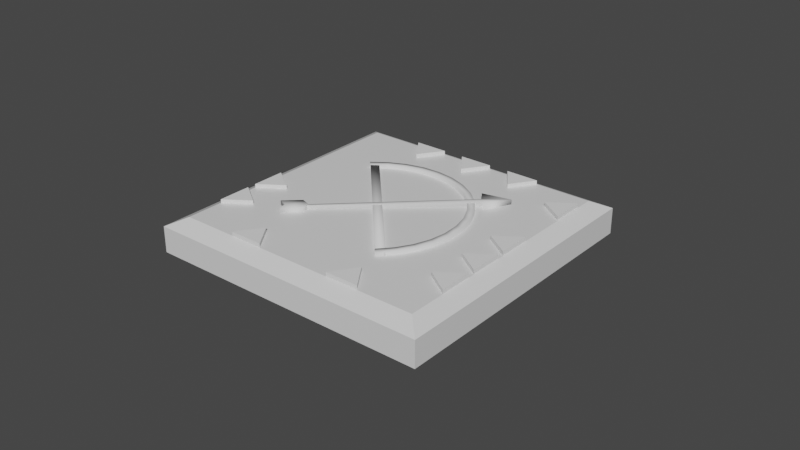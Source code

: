 # Source: bow_7_Clue.blend  (saved by Blender 2.81.16; exported with 4.5.12 LTS)
import bpy
from mathutils import Matrix  # noqa: F401  (used for matrix-valued properties, if any)

bpy.ops.wm.read_factory_settings(use_empty=True)
scene = bpy.context.scene
scene.name = 'Scene'

# ---- collections
col_collection = bpy.data.collections.new('Collection'); scene.collection.children.link(col_collection)

# ---- materials (node trees are filled in below, after node groups)
mat_material = bpy.data.materials.new('Material')
mat_material.alpha_threshold = 0.0
mat_material.use_transparent_shadow = False
mat_material.line_color = (0.0, 0.0, 0.0, 1.0)

# ---- material node trees
mat_material.use_nodes = True; mat_material.node_tree.nodes.clear()
_N = mat_material.node_tree.nodes; _L = mat_material.node_tree.links
n0 = _N.new('ShaderNodeOutputMaterial'); n0.name = 'Material Output'; n0.location = (300, 300)
n1 = _N.new('ShaderNodeBsdfPrincipled'); n1.name = 'Principled BSDF'; n1.location = (10, 300)
n1.distribution = 'GGX'
n1.subsurface_method = 'BURLEY'
n1.inputs[2].default_value = 0.4
n1.inputs[3].default_value = 1.45
n1.inputs[27].default_value = (0.0, 0.0, 0.0, 1.0)
n1.inputs[28].default_value = 1.0
_L.new(n1.outputs[0], n0.inputs[0])
n0.is_active_output = True

# ---- world
world_world = bpy.data.worlds.new('World'); scene.world = world_world
world_world.use_nodes = True; world_world.node_tree.nodes.clear()
_N = world_world.node_tree.nodes; _L = world_world.node_tree.links
n0 = _N.new('ShaderNodeOutputWorld'); n0.name = 'World Output'; n0.location = (300, 300)
n1 = _N.new('ShaderNodeBackground'); n1.name = 'Background'; n1.location = (10, 300)
n1.inputs[0].default_value = (0.05088, 0.05088, 0.05088, 1.0)
_L.new(n1.outputs[0], n0.inputs[0])
n0.is_active_output = True
world_world.color = (0.05088, 0.05088, 0.05088)
world_world.use_sun_shadow = False
world_world.sun_shadow_jitter_overblur = 0.0

# ---- meshes
me_cube = bpy.data.meshes.new('Cube')
me_cube.from_pydata([(1.0, 1.0, 0.3077), (1.0, 1.0, 0.127), (1.0, -1.0, 0.3077), (1.0, -1.0, 0.127), (-1.0, 1.0, 0.3077), (-1.0, 1.0, 0.127), (-1.0, -1.0, 0.3077), (-1.0, -1.0, 0.127), (0.8865, -0.8865, 0.3655), (-0.8865, -0.8865, 0.3655), (0.8865, 0.8865, 0.3655), (-0.8865, 0.8865, 0.3655)], [], [(6, 2, 8, 9), (3, 2, 6, 7), (7, 6, 4, 5), (5, 1, 3, 7), (1, 0, 2, 3), (5, 4, 0, 1), (10, 11, 9, 8), (4, 6, 9, 11), (2, 0, 10, 8), (0, 4, 11, 10)])
_uv = me_cube.uv_layers.new(name='UVMap')
_uv.uv.foreach_set('vector', [0.625, 1.0, 0.625, 0.75, 0.625, 0.75, 0.625, 1.0, 0.375, 0.75, 0.625, 0.75, 0.625, 1.0, 0.375, 1.0, 0.375, 0.0, 0.625, 0.0, 0.625, 0.25, 0.375, 0.25, 0.125, 0.5, 0.375, 0.5, 0.375, 0.75, 0.125, 0.75, 0.375, 0.5, 0.625, 0.5, 0.625, 0.75, 0.375, 0.75, 0.375, 0.25, 0.625, 0.25, 0.625, 0.5, 0.375, 0.5, 0.625, 0.5, 0.875, 0.5, 0.875, 0.75, 0.625, 0.75, 0.625, 0.25, 0.625, 0.0, 0.625, 0.0, 0.625, 0.25, 0.625, 0.75, 0.625, 0.5, 0.625, 0.5, 0.625, 0.75, 0.625, 0.5, 0.625, 0.25, 0.625, 0.25, 0.625, 0.5])
me_cube.materials.append(mat_material)
me_cube.use_remesh_preserve_volume = False
me_cube.use_remesh_preserve_attributes = False
me_cube.use_mirror_vertex_groups = False
me_cube.update()
me_cube_002 = bpy.data.meshes.new('Cube.002')
me_cube_002.from_pydata([(-1.0, -1.0, 0.9356), (-1.0, -1.0, 1.0), (-1.0, 1.0, 0.9356), (-1.0, 1.0, 1.0), (-0.907, -1.0, 0.9356), (-0.907, -1.0, 1.0), (-0.907, 1.0, 0.9356), (-0.907, 1.0, 1.0), (-1.004, 1.015, 0.9258), (-1.004, -1.008, 0.9258), (-0.807, -0.9885, 0.9258), (-0.6172, -0.9309, 0.9258), (-0.4423, -0.8374, 0.9258), (-0.289, -0.7116, 0.9258), (-0.1631, -0.5583, 0.9258), (-0.06964, -0.3834, 0.9258), (-0.01207, -0.1936, 0.9258), (0.007369, 0.003766, 0.9258), (-0.01207, 0.2011, 0.9258), (-0.06964, 0.3909, 0.9258), (-0.1631, 0.5658, 0.9258), (-0.289, 0.7192, 0.9258), (-0.4423, 0.845, 0.9258), (-0.6172, 0.9385, 0.9258), (-0.807, 0.996, 0.9258), (-0.6172, 0.9385, 1.002), (-1.004, 0.9382, 0.9258), (-0.4423, 0.845, 1.002), (-0.289, 0.7192, 1.002), (-0.1631, 0.5658, 1.002), (-0.06964, 0.3909, 1.002), (-0.01207, 0.2011, 1.002), (0.007369, 0.003766, 1.002), (-0.01207, -0.1936, 1.002), (-0.06964, -0.3834, 1.002), (-0.1631, -0.5583, 1.002), (-0.289, -0.7116, 1.002), (-0.4423, -0.8374, 1.002), (-0.6172, -0.9309, 1.002), (-1.004, -1.008, 1.002), (-0.807, -0.9885, 1.002), (-1.004, -0.9307, 0.9258), (-0.822, -0.9127, 0.9258), (-0.6468, -0.8595, 0.9258), (-0.4852, -0.7732, 0.9258), (-0.3436, -0.657, 0.9258), (-0.2274, -0.5154, 0.9258), (-0.141, -0.3538, 0.9258), (-0.08787, -0.1785, 0.9258), (-0.06991, 0.003766, 0.9258), (-0.08787, 0.1861, 0.9258), (-0.141, 0.3614, 0.9258), (-0.2274, 0.5229, 0.9258), (-0.3436, 0.6645, 0.9258), (-0.4852, 0.7807, 0.9258), (-0.6468, 0.8671, 0.9258), (-0.8221, 0.9202, 0.9258), (-0.807, 0.996, 1.002), (-1.004, 1.015, 1.002), (-0.822, -0.9127, 1.002), (-1.004, -0.9307, 1.002), (-0.6468, -0.8595, 1.002), (-0.4852, -0.7732, 1.002), (-0.3436, -0.657, 1.002), (-0.2274, -0.5154, 1.002), (-0.141, -0.3538, 1.002), (-0.08787, -0.1785, 1.002), (-0.06991, 0.003766, 1.002), (-0.08787, 0.1861, 1.002), (-0.141, 0.3614, 1.002), (-0.2274, 0.5229, 1.002), (-0.3436, 0.6645, 1.002), (-0.4852, 0.7807, 1.002), (-0.6468, 0.8671, 1.002), (-0.8221, 0.9202, 1.002), (-1.004, 0.9382, 1.002), (0.0771, -0.02767, 0.9206), (0.0771, -0.02767, 1.015), (-1.841, -0.01403, 0.9356), (-1.841, -0.01403, 1.0), (0.0771, 0.02859, 0.9206), (0.0771, 0.02859, 1.015), (-1.841, 0.01533, 0.9356), (-1.841, 0.01533, 1.0), (0.08622, -0.1051, 0.8942), (0.08622, -0.1051, 1.041), (0.08622, 0.1078, 1.041), (0.08622, 0.1078, 0.8942), (-1.841, 0.001255, 0.9356), (-1.841, 0.001255, 1.0), (-0.02076, 0.001348, 0.9206), (-0.02076, 0.001348, 1.015), (0.3712, 0.001348, 0.9206), (0.3712, 0.001348, 1.015), (-1.903, -0.07719, 0.9171), (-1.903, -0.07719, 1.016), (-1.903, 0.08726, 0.9171), (-1.903, 0.08726, 1.016), (-1.68, -0.07719, 0.9171), (-1.68, -0.07719, 1.016), (-1.68, 0.08726, 0.9171), (-1.68, 0.08726, 1.016), (-1.853, 0.003222, 0.9171), (-1.853, 0.003222, 1.016), (-1.633, 0.003222, 0.9171), (-1.633, 0.003222, 1.016)], [], [(0, 1, 3, 2), (2, 3, 7, 6), (6, 7, 5, 4), (4, 5, 1, 0), (2, 6, 4, 0), (7, 3, 1, 5), (26, 56, 74, 75), (43, 42, 59, 61), (15, 16, 33, 34), (39, 40, 59, 60), (56, 55, 73, 74), (42, 41, 60, 59), (27, 25, 73, 72), (14, 15, 34, 35), (28, 27, 72, 71), (55, 54, 72, 73), (29, 28, 71, 70), (13, 14, 35, 36), (30, 29, 70, 69), (54, 53, 71, 72), (31, 30, 69, 68), (12, 13, 36, 37), (32, 31, 68, 67), (53, 52, 70, 71), (33, 32, 67, 66), (11, 12, 37, 38), (34, 33, 66, 65), (52, 51, 69, 70), (35, 34, 65, 64), (36, 35, 64, 63), (24, 8, 58, 57), (37, 36, 63, 62), (38, 37, 62, 61), (10, 11, 38, 40), (57, 58, 75, 74), (40, 38, 61, 59), (51, 50, 68, 69), (23, 24, 57, 25), (25, 57, 74, 73), (16, 17, 32, 33), (44, 43, 61, 62), (17, 18, 31, 32), (45, 44, 62, 63), (18, 19, 30, 31), (46, 45, 63, 64), (19, 20, 29, 30), (47, 46, 64, 65), (41, 9, 39, 60), (20, 21, 28, 29), (48, 47, 65, 66), (21, 22, 27, 28), (49, 48, 66, 67), (22, 23, 25, 27), (50, 49, 67, 68), (9, 10, 40, 39), (8, 26, 75, 58), (76, 77, 79, 78), (88, 89, 83, 82), (82, 83, 81, 80), (91, 77, 85, 93), (88, 82, 80, 90), (89, 79, 77, 91), (92, 93, 85, 84), (80, 81, 86, 87), (77, 76, 84, 85), (90, 80, 87, 92), (76, 90, 92, 84), (87, 86, 93, 92), (83, 89, 91, 81), (78, 88, 90, 76), (81, 91, 93, 86), (78, 79, 89, 88), (102, 103, 97, 96), (96, 97, 101, 100), (104, 105, 99, 98), (98, 99, 95, 94), (102, 104, 98, 94), (105, 103, 95, 99), (101, 97, 103, 105), (96, 100, 104, 102), (100, 101, 105, 104), (94, 95, 103, 102)])
me_cube_002.polygons.foreach_set('use_smooth', [True] * 82)
_uv = me_cube_002.uv_layers.new(name='UVMap')
_uv.uv.foreach_set('vector', [0.375, 0.0, 0.625, 0.0, 0.625, 0.25, 0.375, 0.25, 0.375, 0.25, 0.625, 0.25, 0.625, 0.5, 0.375, 0.5, 0.375, 0.5, 0.625, 0.5, 0.625, 0.75, 0.375, 0.75, 0.375, 0.75, 0.625, 0.75, 0.625, 1.0, 0.375, 1.0, 0.125, 0.5, 0.375, 0.5, 0.375, 0.75, 0.125, 0.75, 0.625, 0.5, 0.875, 0.5, 0.875, 0.75, 0.625, 0.75, 0.0, 0.0, 0.0, 0.0, 0.0, 0.0, 0.0, 0.0, 0.0, 0.0, 0.0, 0.0, 0.0, 0.0, 0.0, 0.0, 0.0, 0.0, 0.0, 0.0, 0.0, 0.0, 0.0, 0.0, 0.0, 0.0, 0.0, 0.0, 0.0, 0.0, 0.0, 0.0, 0.0, 0.0, 0.0, 0.0, 0.0, 0.0, 0.0, 0.0, 0.0, 0.0, 0.0, 0.0, 0.0, 0.0, 0.0, 0.0, 0.0, 0.0, 0.0, 0.0, 0.0, 0.0, 0.0, 0.0, 0.0, 0.0, 0.0, 0.0, 0.0, 0.0, 0.0, 0.0, 0.0, 0.0, 0.0, 0.0, 0.0, 0.0, 0.0, 0.0, 0.0, 0.0, 0.0, 0.0, 0.0, 0.0, 0.0, 0.0, 0.0, 0.0, 0.0, 0.0, 0.0, 0.0, 0.0, 0.0, 0.0, 0.0, 0.0, 0.0, 0.0, 0.0, 0.0, 0.0, 0.0, 0.0, 0.0, 0.0, 0.0, 0.0, 0.0, 0.0, 0.0, 0.0, 0.0, 0.0, 0.0, 0.0, 0.0, 0.0, 0.0, 0.0, 0.0, 0.0, 0.0, 0.0, 0.0, 0.0, 0.0, 0.0, 0.0, 0.0, 0.0, 0.0, 0.0, 0.0, 0.0, 0.0, 0.0, 0.0, 0.0, 0.0, 0.0, 0.0, 0.0, 0.0, 0.0, 0.0, 0.0, 0.0, 0.0, 0.0, 0.0, 0.0, 0.0, 0.0, 0.0, 0.0, 0.0, 0.0, 0.0, 0.0, 0.0, 0.0, 0.0, 0.0, 0.0, 0.0, 0.0, 0.0, 0.0, 0.0, 0.0, 0.0, 0.0, 0.0, 0.0, 0.0, 0.0, 0.0, 0.0, 0.0, 0.0, 0.0, 0.0, 0.0, 0.0, 0.0, 0.0, 0.0, 0.0, 0.0, 0.0, 0.0, 0.0, 0.0, 0.0, 0.0, 0.0, 0.0, 0.0, 0.0, 0.0, 0.0, 0.0, 0.0, 0.0, 0.0, 0.0, 0.0, 0.0, 0.0, 0.0, 0.0, 0.0, 0.0, 0.0, 0.0, 0.0, 0.0, 0.0, 0.0, 0.0, 0.0, 0.0, 0.0, 0.0, 0.0, 0.0, 0.0, 0.0, 0.0, 0.0, 0.0, 0.0, 0.0, 0.0, 0.0, 0.0, 0.0, 0.0, 0.0, 0.0, 0.0, 0.0, 0.0, 0.0, 0.0, 0.0, 0.0, 0.0, 0.0, 0.0, 0.0, 0.0, 0.0, 0.0, 0.0, 0.0, 0.0, 0.0, 0.0, 0.0, 0.0, 0.0, 0.0, 0.0, 0.0, 0.0, 0.0, 0.0, 0.0, 0.0, 0.0, 0.0, 0.0, 0.0, 0.0, 0.0, 0.0, 0.0, 0.0, 0.0, 0.0, 0.0, 0.0, 0.0, 0.0, 0.0, 0.0, 0.0, 0.0, 0.0, 0.0, 0.0, 0.0, 0.0, 0.0, 0.0, 0.0, 0.0, 0.0, 0.0, 0.0, 0.0, 0.0, 0.0, 0.0, 0.0, 0.0, 0.0, 0.0, 0.0, 0.0, 0.0, 0.0, 0.0, 0.0, 0.0, 0.0, 0.0, 0.0, 0.0, 0.0, 0.0, 0.0, 0.0, 0.0, 0.0, 0.0, 0.0, 0.0, 0.0, 0.0, 0.0, 0.0, 0.0, 0.0, 0.0, 0.0, 0.0, 0.0, 0.0, 0.0, 0.0, 0.0, 0.0, 0.0, 0.0, 0.0, 0.0, 0.0, 0.0, 0.0, 0.0, 0.0, 0.0, 0.0, 0.0, 0.0, 0.0, 0.0, 0.0, 0.0, 0.0, 0.0, 0.0, 0.0, 0.0, 0.0, 0.0, 0.0, 0.0, 0.0, 0.0, 0.0, 0.0, 0.0, 0.0, 0.0, 0.0, 0.0, 0.0, 0.0, 0.0, 0.0, 0.0, 0.0, 0.0, 0.0, 0.0, 0.0, 0.0, 0.0, 0.0, 0.0, 0.0, 0.0, 0.0, 0.0, 0.0, 0.0, 0.0, 0.0, 0.0, 0.0, 0.0, 0.0, 0.375, 0.0, 0.625, 0.0, 0.625, 0.25, 0.375, 0.25, 0.375, 0.375, 0.625, 0.375, 0.625, 0.5, 0.375, 0.5, 0.375, 0.5, 0.625, 0.5, 0.625, 0.75, 0.375, 0.75, 0.75, 0.75, 0.875, 0.75, 0.875, 0.75, 0.75, 0.75, 0.25, 0.5, 0.375, 0.5, 0.375, 0.75, 0.25, 0.75, 0.75, 0.5, 0.875, 0.5, 0.875, 0.75, 0.75, 0.75, 0.375, 0.875, 0.625, 0.875, 0.625, 1.0, 0.375, 1.0, 0.375, 0.75, 0.625, 0.75, 0.625, 0.75, 0.375, 0.75, 0.625, 0.0, 0.375, 0.0, 0.375, 0.0, 0.625, 0.0, 0.25, 0.75, 0.375, 0.75, 0.375, 0.75, 0.25, 0.75, 0.125, 0.75, 0.25, 0.75, 0.25, 0.75, 0.125, 0.75, 0.375, 0.75, 0.625, 0.75, 0.625, 0.875, 0.375, 0.875, 0.625, 0.5, 0.75, 0.5, 0.75, 0.75, 0.625, 0.75, 0.125, 0.5, 0.25, 0.5, 0.25, 0.75, 0.125, 0.75, 0.625, 0.75, 0.75, 0.75, 0.75, 0.75, 0.625, 0.75, 0.375, 0.25, 0.625, 0.25, 0.625, 0.375, 0.375, 0.375, 0.375, 0.125, 0.625, 0.125, 0.625, 0.25, 0.375, 0.25, 0.375, 0.25, 0.625, 0.25, 0.625, 0.5, 0.375, 0.5, 0.375, 0.625, 0.625, 0.625, 0.625, 0.75, 0.375, 0.75, 0.375, 0.75, 0.625, 0.75, 0.625, 1.0, 0.375, 1.0, 0.125, 0.625, 0.375, 0.625, 0.375, 0.75, 0.125, 0.75, 0.625, 0.625, 0.875, 0.625, 0.875, 0.75, 0.625, 0.75, 0.625, 0.5, 0.875, 0.5, 0.875, 0.625, 0.625, 0.625, 0.125, 0.5, 0.375, 0.5, 0.375, 0.625, 0.125, 0.625, 0.375, 0.5, 0.625, 0.5, 0.625, 0.625, 0.375, 0.625, 0.375, 0.0, 0.625, 0.0, 0.625, 0.125, 0.375, 0.125])
me_cube_002.use_remesh_fix_poles = True
me_cube_002.use_remesh_preserve_attributes = False
me_cube_002.use_mirror_vertex_groups = False
me_cube_002.update()
me_cube_020 = bpy.data.meshes.new('Cube.020')
me_cube_020.from_pydata([(-0.3473, -0.9955, 1.362), (-0.3473, -0.9955, 2.727), (-0.6609, 0.6674, 1.362), (-0.6609, 0.6674, 2.727), (1.018, 0.3698, 1.362), (1.018, 0.3698, 2.727), (-14.08, 1.266, 1.362), (-14.08, 1.266, 2.727), (-12.42, 1.583, 1.362), (-12.42, 1.583, 2.727), (-12.72, -0.0963, 1.362), (-12.72, -0.0963, 2.727), (-11.88, -0.9282, 1.362), (-11.88, -0.9282, 2.727), (-10.22, -0.6113, 1.362), (-10.22, -0.6113, 2.727), (-10.51, -2.291, 1.362), (-10.51, -2.291, 2.727), (-9.642, -3.159, 1.362), (-9.642, -3.159, 2.727), (-7.979, -2.842, 1.362), (-7.979, -2.842, 2.727), (-8.273, -4.521, 1.362), (-8.273, -4.521, 2.727), (-2.455, 10.25, 1.362), (-2.455, 10.25, 2.727), (-4.117, 9.935, 1.362), (-4.117, 9.935, 2.727), (-3.823, 11.61, 1.362), (-3.823, 11.61, 2.727), (1.995, 5.834, 1.362), (1.995, 5.834, 2.727), (0.3329, 5.517, 1.362), (0.3329, 5.517, 2.727), (0.6271, 7.197, 1.362), (0.6271, 7.197, 2.727), (1.381, 0.7302, 1.362), (1.381, 0.7302, 2.727), (1.067, 2.393, 1.362), (1.067, 2.393, 2.727), (2.746, 2.096, 1.362), (2.746, 2.096, 2.727), (-14.27, 5.594, 1.362), (-14.27, 5.594, 2.727), (-13.95, 3.933, 1.362), (-13.95, 3.933, 2.727), (-15.63, 4.222, 1.362), (-15.63, 4.222, 2.727), (-10.89, 9.032, 1.362), (-10.89, 9.032, 2.727), (-10.57, 7.37, 1.362), (-10.57, 7.37, 2.727), (-12.25, 7.66, 1.362), (-12.25, 7.66, 2.727), (-9.254, 10.67, 1.362), (-9.254, 10.67, 2.727), (-8.933, 9.009, 1.362), (-8.933, 9.009, 2.727), (-10.61, 9.299, 1.362), (-10.61, 9.299, 2.727), (-7.607, 12.32, 1.362), (-7.607, 12.32, 2.727), (-7.286, 10.66, 1.362), (-7.286, 10.66, 2.727), (-8.966, 10.95, 1.362), (-8.966, 10.95, 2.727)], [], [(0, 1, 3, 2), (2, 3, 5, 4), (2, 4, 0), (0, 4, 5, 1), (6, 7, 9, 8), (8, 9, 11, 10), (8, 10, 6), (6, 10, 11, 7), (12, 13, 15, 14), (14, 15, 17, 16), (14, 16, 12), (12, 16, 17, 13), (18, 19, 21, 20), (20, 21, 23, 22), (20, 22, 18), (18, 22, 23, 19), (24, 25, 27, 26), (26, 27, 29, 28), (26, 28, 24), (24, 28, 29, 25), (30, 31, 33, 32), (32, 33, 35, 34), (32, 34, 30), (30, 34, 35, 31), (36, 37, 39, 38), (38, 39, 41, 40), (38, 40, 36), (36, 40, 41, 37), (42, 43, 45, 44), (44, 45, 47, 46), (44, 46, 42), (42, 46, 47, 43), (48, 49, 51, 50), (50, 51, 53, 52), (50, 52, 48), (48, 52, 53, 49), (54, 55, 57, 56), (56, 57, 59, 58), (56, 58, 54), (54, 58, 59, 55), (60, 61, 63, 62), (62, 63, 65, 64), (62, 64, 60), (60, 64, 65, 61)])
_uv = me_cube_020.uv_layers.new(name='UVMap')
_uv.uv.foreach_set('vector', [0.375, 0.0, 0.625, 0.0, 0.625, 0.25, 0.375, 0.25, 0.375, 0.25, 0.625, 0.25, 0.625, 0.5, 0.375, 0.5, 0.375, 0.25, 0.375, 0.5, 0.375, 0.0, 0.375, 0.0, 0.375, 0.5, 0.625, 0.5, 0.625, 0.0, 0.375, 0.0, 0.625, 0.0, 0.625, 0.25, 0.375, 0.25, 0.375, 0.25, 0.625, 0.25, 0.625, 0.5, 0.375, 0.5, 0.375, 0.25, 0.375, 0.5, 0.375, 0.0, 0.375, 0.0, 0.375, 0.5, 0.625, 0.5, 0.625, 0.0, 0.375, 0.0, 0.625, 0.0, 0.625, 0.25, 0.375, 0.25, 0.375, 0.25, 0.625, 0.25, 0.625, 0.5, 0.375, 0.5, 0.375, 0.25, 0.375, 0.5, 0.375, 0.0, 0.375, 0.0, 0.375, 0.5, 0.625, 0.5, 0.625, 0.0, 0.375, 0.0, 0.625, 0.0, 0.625, 0.25, 0.375, 0.25, 0.375, 0.25, 0.625, 0.25, 0.625, 0.5, 0.375, 0.5, 0.375, 0.25, 0.375, 0.5, 0.375, 0.0, 0.375, 0.0, 0.375, 0.5, 0.625, 0.5, 0.625, 0.0, 0.375, 0.0, 0.625, 0.0, 0.625, 0.25, 0.375, 0.25, 0.375, 0.25, 0.625, 0.25, 0.625, 0.5, 0.375, 0.5, 0.375, 0.25, 0.375, 0.5, 0.375, 0.0, 0.375, 0.0, 0.375, 0.5, 0.625, 0.5, 0.625, 0.0, 0.375, 0.0, 0.625, 0.0, 0.625, 0.25, 0.375, 0.25, 0.375, 0.25, 0.625, 0.25, 0.625, 0.5, 0.375, 0.5, 0.375, 0.25, 0.375, 0.5, 0.375, 0.0, 0.375, 0.0, 0.375, 0.5, 0.625, 0.5, 0.625, 0.0, 0.375, 0.0, 0.625, 0.0, 0.625, 0.25, 0.375, 0.25, 0.375, 0.25, 0.625, 0.25, 0.625, 0.5, 0.375, 0.5, 0.375, 0.25, 0.375, 0.5, 0.375, 0.0, 0.375, 0.0, 0.375, 0.5, 0.625, 0.5, 0.625, 0.0, 0.375, 0.0, 0.625, 0.0, 0.625, 0.25, 0.375, 0.25, 0.375, 0.25, 0.625, 0.25, 0.625, 0.5, 0.375, 0.5, 0.375, 0.25, 0.375, 0.5, 0.375, 0.0, 0.375, 0.0, 0.375, 0.5, 0.625, 0.5, 0.625, 0.0, 0.375, 0.0, 0.625, 0.0, 0.625, 0.25, 0.375, 0.25, 0.375, 0.25, 0.625, 0.25, 0.625, 0.5, 0.375, 0.5, 0.375, 0.25, 0.375, 0.5, 0.375, 0.0, 0.375, 0.0, 0.375, 0.5, 0.625, 0.5, 0.625, 0.0, 0.375, 0.0, 0.625, 0.0, 0.625, 0.25, 0.375, 0.25, 0.375, 0.25, 0.625, 0.25, 0.625, 0.5, 0.375, 0.5, 0.375, 0.25, 0.375, 0.5, 0.375, 0.0, 0.375, 0.0, 0.375, 0.5, 0.625, 0.5, 0.625, 0.0, 0.375, 0.0, 0.625, 0.0, 0.625, 0.25, 0.375, 0.25, 0.375, 0.25, 0.625, 0.25, 0.625, 0.5, 0.375, 0.5, 0.375, 0.25, 0.375, 0.5, 0.375, 0.0, 0.375, 0.0, 0.375, 0.5, 0.625, 0.5, 0.625, 0.0])
me_cube_020.use_remesh_fix_poles = True
me_cube_020.use_remesh_preserve_attributes = False
me_cube_020.use_mirror_vertex_groups = False
me_cube_020.update()

# ---- objects
ob_cube = bpy.data.objects.new('Cube', me_cube)
ob_cube_001 = bpy.data.objects.new('Cube.001', me_cube_002)
ob_cube_014 = bpy.data.objects.new('Cube.014', me_cube_020)

# ---- transforms, parenting, visibility, modifiers, constraints
ob_cube.location = (-0.0002107, 0.0, -0.2279)
ob_cube.lock_rotations_4d = False
ob_cube.empty_display_type = 'ARROWS'
ob_cube.lineart.crease_threshold = 0.0
ob_cube_001.location = (0.363, 0.3714, -0.4781)
ob_cube_001.rotation_euler = (0.0, 0.0, 0.74)
ob_cube_001.scale = (0.6386, 0.6386, 0.6386)
ob_cube_001.lineart.crease_threshold = 0.0
ob_cube_014.location = (-0.8261, -0.2129, 0.3296)
ob_cube_014.rotation_euler = (0.0, -0.0, 7.067)
ob_cube_014.scale = (-0.1214, -0.1214, -0.1214)
ob_cube_014.lineart.crease_threshold = 0.0

# ---- collection membership
col_collection.objects.link(ob_cube)
col_collection.objects.link(ob_cube_001)
col_collection.objects.link(ob_cube_014)

# ---- scene / render settings (as saved in the file)
scene.frame_start = 1; scene.frame_end = 250; scene.frame_set(0)
scene.render.engine = 'BLENDER_EEVEE_NEXT'
scene.cycles.use_denoising = False
scene.cycles.samples = 128
scene.cycles.sampling_pattern = 'TABULATED_SOBOL'
scene.cycles.use_adaptive_sampling = False
scene.cycles.use_light_tree = False
scene.view_settings.view_transform = 'Filmic'
bpy.context.view_layer.update()

# ---- added for rendering (the .blend has no active camera and no usable light): camera, sun
cam_auto = bpy.data.cameras.new('AutoCamera')
cam_auto.lens = 50.0
cam_auto.sensor_width = 36.0
cam_auto.clip_end = 1000.0
ob_auto_camera = bpy.data.objects.new('AutoCamera', cam_auto)
scene.collection.objects.link(ob_auto_camera)
ob_auto_camera.location = (4.02941, -4.75658, 3.21645)
ob_auto_camera.rotation_euler = (1.09748, -7.21219e-08, 0.694738)
scene.camera = ob_auto_camera
light_auto_sun = bpy.data.lights.new('AutoSun', 'SUN')
light_auto_sun.energy = 3.0
light_auto_sun.angle = 0.0523599
ob_auto_sun = bpy.data.objects.new('AutoSun', light_auto_sun)
scene.collection.objects.link(ob_auto_sun)
ob_auto_sun.rotation_euler = (0.872665, 0.174533, 0.523599)
bpy.context.view_layer.update()
